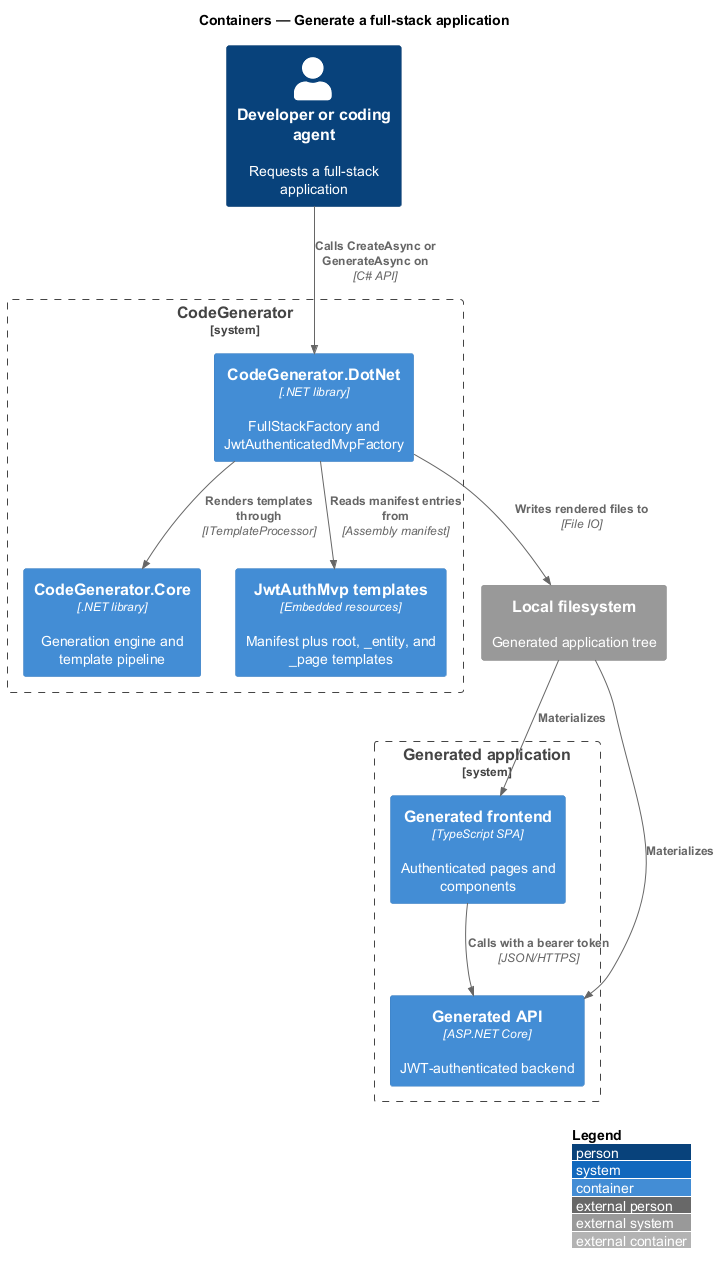

The diagram above was rendered by PlantUML. Its source (embedded in the PNG):
@startuml
!include <C4/C4_Container>
LAYOUT_WITH_LEGEND()
title Containers — Generate a full-stack application

Person(dev, "Developer or coding agent", "Requests a full-stack application")
System_Boundary(codegen, "CodeGenerator") {
  Container(core, "CodeGenerator.Core", ".NET library", "Generation engine and template pipeline")
  Container(dotnet, "CodeGenerator.DotNet", ".NET library", "FullStackFactory and JwtAuthenticatedMvpFactory")
  Container(mvptpl, "JwtAuthMvp templates", "Embedded resources", "Manifest plus root, _entity, and _page templates")
}
System_Boundary(app, "Generated application") {
  Container(api, "Generated API", "ASP.NET Core", "JWT-authenticated backend")
  Container(spa, "Generated frontend", "TypeScript SPA", "Authenticated pages and components")
}
System_Ext(fs, "Local filesystem", "Generated application tree")

Rel(dev, dotnet, "Calls CreateAsync or GenerateAsync on", "C# API")
Rel(dotnet, core, "Renders templates through", "ITemplateProcessor")
Rel(dotnet, mvptpl, "Reads manifest entries from", "Assembly manifest")
Rel(dotnet, fs, "Writes rendered files to", "File IO")
Rel(fs, api, "Materializes")
Rel(fs, spa, "Materializes")
Rel(spa, api, "Calls with a bearer token", "JSON/HTTPS")
@enduml